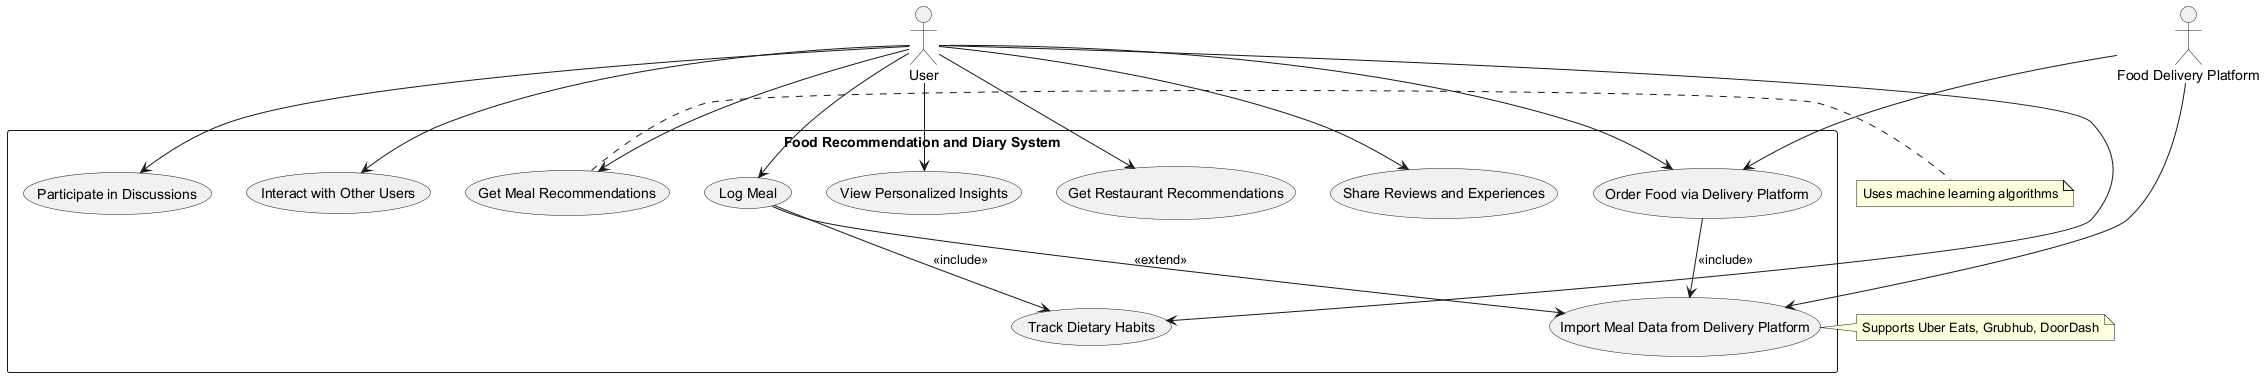

The diagram above was rendered by PlantUML. Its source (embedded in the PNG):
@startuml
' Actors
actor User
actor "Food Delivery Platform" as FoodDelivery

' System boundary for Food Recommendation and Diary System
rectangle "Food Recommendation and Diary System" {
  
  ' Use Cases for Food Diary
  usecase "Log Meal" as UC_LogMeal
  usecase "Track Dietary Habits" as UC_TrackHabits
  usecase "View Personalized Insights" as UC_ViewInsights

  ' Use Cases for Recommendations
  usecase "Get Meal Recommendations" as UC_GetMealRecs
  usecase "Get Restaurant Recommendations" as UC_GetRestRecs

  ' Use Cases for Food Delivery Integration
  usecase "Order Food via Delivery Platform" as UC_OrderFood
  usecase "Import Meal Data from Delivery Platform" as UC_ImportMeal

  ' Use Cases for Community Features
  usecase "Share Reviews and Experiences" as UC_ShareReviews
  usecase "Participate in Discussions" as UC_ParticipateDiscussion
  usecase "Interact with Other Users" as UC_InteractUsers

}

' Actor associations
User --> UC_LogMeal
User --> UC_TrackHabits
User --> UC_ViewInsights
User --> UC_GetMealRecs
User --> UC_GetRestRecs
User --> UC_OrderFood
User --> UC_ShareReviews
User --> UC_ParticipateDiscussion
User --> UC_InteractUsers

FoodDelivery --> UC_ImportMeal
FoodDelivery --> UC_OrderFood

' System internal relationships
UC_LogMeal --> UC_TrackHabits : <<include>>
UC_LogMeal --> UC_ImportMeal : <<extend>>
UC_OrderFood --> UC_ImportMeal : <<include>>

' Notes for non-functional aspects (illustrative only, but all requirements were functional in this SRL)
note right of UC_GetMealRecs
  Uses machine learning algorithms
end note

note right of UC_ImportMeal
  Supports Uber Eats, Grubhub, DoorDash
end note

@enduml